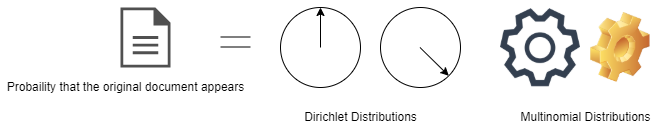

The diagram above was exported from draw.io. Its source (the exported page's mxGraphModel, read from the mxfile embedded in the PNG):
<mxGraphModel dx="782" dy="468" grid="1" gridSize="10" guides="1" tooltips="1" connect="1" arrows="1" fold="1" page="1" pageScale="1" pageWidth="850" pageHeight="1100" math="0" shadow="0">
  <root>
    <mxCell id="0" />
    <mxCell id="1" parent="0" />
    <mxCell id="dbh1A1yR3ZyRnVzAbtBt-1" value="" style="sketch=0;pointerEvents=1;shadow=0;dashed=0;html=1;strokeColor=none;fillColor=#505050;labelPosition=center;verticalLabelPosition=bottom;verticalAlign=top;outlineConnect=0;align=center;shape=mxgraph.office.concepts.document;" vertex="1" parent="1">
      <mxGeometry x="240" y="160" width="50" height="60" as="geometry" />
    </mxCell>
    <mxCell id="dbh1A1yR3ZyRnVzAbtBt-2" value="Probaility that the original document appears" style="text;html=1;align=center;verticalAlign=middle;resizable=0;points=[];autosize=1;strokeColor=none;fillColor=none;" vertex="1" parent="1">
      <mxGeometry x="120" y="230" width="250" height="20" as="geometry" />
    </mxCell>
    <mxCell id="dbh1A1yR3ZyRnVzAbtBt-4" value="" style="endArrow=none;html=1;rounded=0;" edge="1" parent="1">
      <mxGeometry width="50" height="50" relative="1" as="geometry">
        <mxPoint x="340" y="189.5" as="sourcePoint" />
        <mxPoint x="370" y="189.5" as="targetPoint" />
      </mxGeometry>
    </mxCell>
    <mxCell id="dbh1A1yR3ZyRnVzAbtBt-5" value="" style="endArrow=none;html=1;rounded=0;" edge="1" parent="1">
      <mxGeometry width="50" height="50" relative="1" as="geometry">
        <mxPoint x="340" y="199.5" as="sourcePoint" />
        <mxPoint x="370" y="199.5" as="targetPoint" />
      </mxGeometry>
    </mxCell>
    <mxCell id="dbh1A1yR3ZyRnVzAbtBt-6" value="" style="ellipse;whiteSpace=wrap;html=1;aspect=fixed;" vertex="1" parent="1">
      <mxGeometry x="400" y="160" width="80" height="80" as="geometry" />
    </mxCell>
    <mxCell id="dbh1A1yR3ZyRnVzAbtBt-7" value="" style="endArrow=classic;html=1;rounded=0;entryX=0.5;entryY=0;entryDx=0;entryDy=0;" edge="1" parent="1" target="dbh1A1yR3ZyRnVzAbtBt-6">
      <mxGeometry width="50" height="50" relative="1" as="geometry">
        <mxPoint x="440" y="200" as="sourcePoint" />
        <mxPoint x="470" y="180" as="targetPoint" />
      </mxGeometry>
    </mxCell>
    <mxCell id="dbh1A1yR3ZyRnVzAbtBt-8" value="" style="ellipse;whiteSpace=wrap;html=1;aspect=fixed;" vertex="1" parent="1">
      <mxGeometry x="500" y="160" width="80" height="80" as="geometry" />
    </mxCell>
    <mxCell id="dbh1A1yR3ZyRnVzAbtBt-9" value="" style="endArrow=classic;html=1;rounded=0;entryX=1;entryY=1;entryDx=0;entryDy=0;" edge="1" parent="1" target="dbh1A1yR3ZyRnVzAbtBt-8">
      <mxGeometry width="50" height="50" relative="1" as="geometry">
        <mxPoint x="539.5" y="200" as="sourcePoint" />
        <mxPoint x="539.5" y="160" as="targetPoint" />
      </mxGeometry>
    </mxCell>
    <mxCell id="dbh1A1yR3ZyRnVzAbtBt-10" value="" style="shape=image;html=1;verticalAlign=top;verticalLabelPosition=bottom;labelBackgroundColor=#ffffff;imageAspect=0;aspect=fixed;image=https://cdn3.iconfinder.com/data/icons/internet-and-web-4/78/internt_web_technology-02-128.png" vertex="1" parent="1">
      <mxGeometry x="620" y="160" width="80" height="80" as="geometry" />
    </mxCell>
    <mxCell id="dbh1A1yR3ZyRnVzAbtBt-11" value="" style="shape=image;html=1;verticalLabelPosition=bottom;verticalAlign=top;imageAspect=1;aspect=fixed;image=img/clipart/Gear_128x128.png" vertex="1" parent="1">
      <mxGeometry x="710" y="165" width="59.67" height="70" as="geometry" />
    </mxCell>
    <mxCell id="dbh1A1yR3ZyRnVzAbtBt-12" value="Dirichlet Distributions" style="text;html=1;align=center;verticalAlign=middle;resizable=0;points=[];autosize=1;strokeColor=none;fillColor=none;" vertex="1" parent="1">
      <mxGeometry x="415" y="260" width="130" height="20" as="geometry" />
    </mxCell>
    <mxCell id="dbh1A1yR3ZyRnVzAbtBt-13" value="Multinomial Distributions" style="text;html=1;align=center;verticalAlign=middle;resizable=0;points=[];autosize=1;strokeColor=none;fillColor=none;" vertex="1" parent="1">
      <mxGeometry x="630" y="260" width="150" height="20" as="geometry" />
    </mxCell>
  </root>
</mxGraphModel>